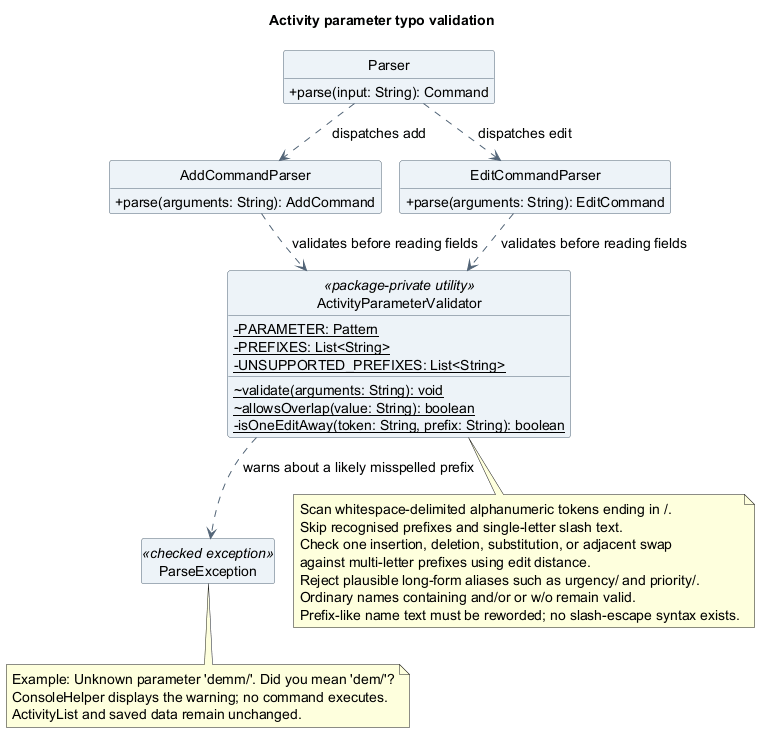

The diagram above was rendered by PlantUML. Its source (embedded in the PNG):
@startuml
!pragma layout smetana
title Activity parameter typo validation
skinparam backgroundColor white
skinparam shadowing false
skinparam defaultFontName SansSerif
skinparam defaultFontSize 14
skinparam classAttributeIconSize 0
skinparam classBackgroundColor #EDF3F8
skinparam classBorderColor #526477
skinparam ArrowColor #526477
hide circle
hide empty members

class Parser {
  +parse(input: String): Command
}
class AddCommandParser {
  +parse(arguments: String): AddCommand
}
class EditCommandParser {
  +parse(arguments: String): EditCommand
}
class ActivityParameterValidator <<package-private utility>> {
  {static} -PARAMETER: Pattern
  {static} -PREFIXES: List<String>
  {static} -UNSUPPORTED_PREFIXES: List<String>
  {static} ~validate(arguments: String): void
  {static} ~allowsOverlap(value: String): boolean
  {static} -isOneEditAway(token: String, prefix: String): boolean
}
class ParseException <<checked exception>>

Parser ..> AddCommandParser : dispatches add
Parser ..> EditCommandParser : dispatches edit
AddCommandParser ..> ActivityParameterValidator : validates before reading fields
EditCommandParser ..> ActivityParameterValidator : validates before reading fields
ActivityParameterValidator ..> ParseException : warns about a likely misspelled prefix

note bottom of ActivityParameterValidator
  Scan whitespace-delimited alphanumeric tokens ending in /.
  Skip recognised prefixes and single-letter slash text.
  Check one insertion, deletion, substitution, or adjacent swap
  against multi-letter prefixes using edit distance.
  Reject plausible long-form aliases such as urgency/ and priority/.
  Ordinary names containing and/or or w/o remain valid.
  Prefix-like name text must be reworded; no slash-escape syntax exists.
end note
note bottom of ParseException
  Example: Unknown parameter 'demm/'. Did you mean 'dem/'?
  ConsoleHelper displays the warning; no command executes.
  ActivityList and saved data remain unchanged.
end note
@enduml